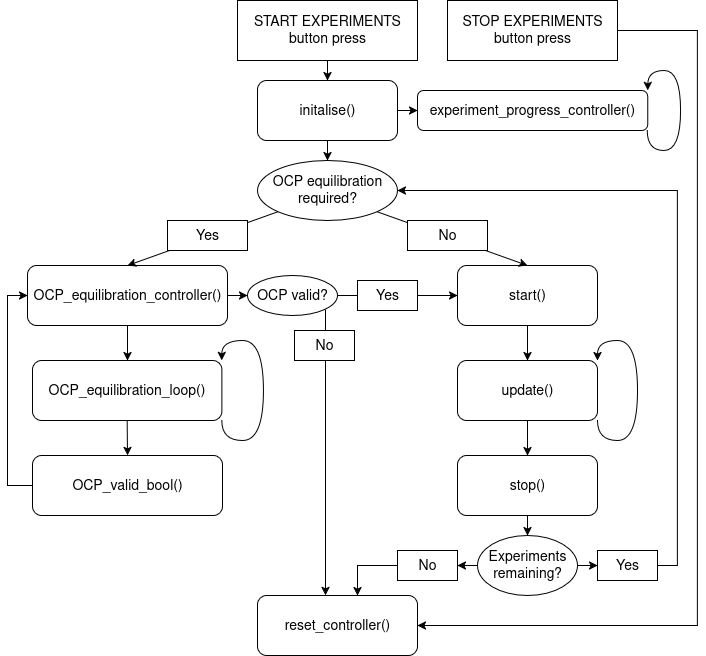

The diagram above was exported from draw.io. Its source (the exported page's mxGraphModel, read from the mxfile embedded in the PNG):
<mxGraphModel dx="2241" dy="815" grid="1" gridSize="10" guides="1" tooltips="1" connect="1" arrows="1" fold="1" page="1" pageScale="1" pageWidth="827" pageHeight="1169" background="#ffffff" math="0" shadow="0">
  <root>
    <mxCell id="0" />
    <mxCell id="1" parent="0" />
    <mxCell id="dHdUJv2EU2NuS20Phj1s-36" value="" style="edgeStyle=orthogonalEdgeStyle;rounded=0;orthogonalLoop=1;jettySize=auto;html=1;entryX=0.5;entryY=0;entryDx=0;entryDy=0;" parent="1" source="dHdUJv2EU2NuS20Phj1s-20" target="dHdUJv2EU2NuS20Phj1s-23" edge="1">
      <mxGeometry relative="1" as="geometry">
        <mxPoint x="320" y="670" as="targetPoint" />
      </mxGeometry>
    </mxCell>
    <mxCell id="dHdUJv2EU2NuS20Phj1s-20" value="&lt;div&gt;&lt;font style=&quot;font-size: 14px;&quot;&gt;START EXPERIMENTS&lt;/font&gt;&lt;/div&gt;&lt;div&gt;&lt;font style=&quot;font-size: 14px;&quot;&gt;button press&lt;/font&gt;&lt;/div&gt;" style="rounded=0;whiteSpace=wrap;html=1;" parent="1" vertex="1">
      <mxGeometry x="230" y="580" width="180" height="60" as="geometry" />
    </mxCell>
    <mxCell id="dHdUJv2EU2NuS20Phj1s-37" style="edgeStyle=orthogonalEdgeStyle;rounded=0;orthogonalLoop=1;jettySize=auto;html=1;exitX=0.5;exitY=1;exitDx=0;exitDy=0;entryX=0.5;entryY=0;entryDx=0;entryDy=0;" parent="1" source="dHdUJv2EU2NuS20Phj1s-23" target="dHdUJv2EU2NuS20Phj1s-33" edge="1">
      <mxGeometry relative="1" as="geometry" />
    </mxCell>
    <mxCell id="dHdUJv2EU2NuS20Phj1s-23" value="&lt;font style=&quot;font-size: 14px;&quot;&gt;initalise()&lt;/font&gt;" style="rounded=1;whiteSpace=wrap;html=1;" parent="1" vertex="1">
      <mxGeometry x="250" y="660" width="140" height="60" as="geometry" />
    </mxCell>
    <mxCell id="dHdUJv2EU2NuS20Phj1s-24" value="&lt;font style=&quot;font-size: 14px;&quot;&gt;OCP_equilibration_controller()&lt;/font&gt;" style="rounded=1;whiteSpace=wrap;html=1;" parent="1" vertex="1">
      <mxGeometry x="20" y="845" width="200" height="60" as="geometry" />
    </mxCell>
    <mxCell id="dHdUJv2EU2NuS20Phj1s-26" value="&lt;font style=&quot;font-size: 14px;&quot;&gt;OCP_valid_bool()&lt;/font&gt;" style="rounded=1;whiteSpace=wrap;html=1;" parent="1" vertex="1">
      <mxGeometry x="25" y="1035" width="190" height="60" as="geometry" />
    </mxCell>
    <mxCell id="dHdUJv2EU2NuS20Phj1s-27" value="&lt;font style=&quot;font-size: 14px;&quot;&gt;start()&lt;/font&gt;" style="rounded=1;whiteSpace=wrap;html=1;" parent="1" vertex="1">
      <mxGeometry x="450" y="845" width="140" height="60" as="geometry" />
    </mxCell>
    <mxCell id="dHdUJv2EU2NuS20Phj1s-29" value="&lt;font style=&quot;font-size: 14px;&quot;&gt;stop()&lt;/font&gt;" style="rounded=1;whiteSpace=wrap;html=1;" parent="1" vertex="1">
      <mxGeometry x="450" y="1035" width="140" height="60" as="geometry" />
    </mxCell>
    <mxCell id="dHdUJv2EU2NuS20Phj1s-30" value="&lt;font style=&quot;font-size: 14px;&quot;&gt;reset_controller()&lt;/font&gt;" style="rounded=1;whiteSpace=wrap;html=1;" parent="1" vertex="1">
      <mxGeometry x="250" y="1175" width="160" height="60" as="geometry" />
    </mxCell>
    <mxCell id="dHdUJv2EU2NuS20Phj1s-33" value="&lt;font style=&quot;font-size: 14px;&quot;&gt;OCP equilibration required?&lt;/font&gt;" style="ellipse;whiteSpace=wrap;html=1;" parent="1" vertex="1">
      <mxGeometry x="250" y="740" width="140" height="60" as="geometry" />
    </mxCell>
    <mxCell id="dHdUJv2EU2NuS20Phj1s-41" value="" style="endArrow=classic;html=1;rounded=0;exitX=1;exitY=1;exitDx=0;exitDy=0;entryX=0.5;entryY=0;entryDx=0;entryDy=0;" parent="1" source="dHdUJv2EU2NuS20Phj1s-33" target="dHdUJv2EU2NuS20Phj1s-27" edge="1">
      <mxGeometry width="50" height="50" relative="1" as="geometry">
        <mxPoint x="450" y="920" as="sourcePoint" />
        <mxPoint x="500" y="870" as="targetPoint" />
      </mxGeometry>
    </mxCell>
    <mxCell id="dHdUJv2EU2NuS20Phj1s-42" value="" style="endArrow=classic;html=1;rounded=0;exitX=0;exitY=1;exitDx=0;exitDy=0;entryX=0.5;entryY=0;entryDx=0;entryDy=0;" parent="1" source="dHdUJv2EU2NuS20Phj1s-33" target="dHdUJv2EU2NuS20Phj1s-24" edge="1">
      <mxGeometry width="50" height="50" relative="1" as="geometry">
        <mxPoint x="271" y="791" as="sourcePoint" />
        <mxPoint x="120" y="840" as="targetPoint" />
      </mxGeometry>
    </mxCell>
    <mxCell id="dHdUJv2EU2NuS20Phj1s-34" value="&lt;div&gt;&lt;font style=&quot;font-size: 14px;&quot;&gt;Yes&lt;/font&gt;&lt;/div&gt;" style="rounded=0;whiteSpace=wrap;html=1;" parent="1" vertex="1">
      <mxGeometry x="160" y="800" width="80" height="30" as="geometry" />
    </mxCell>
    <mxCell id="dHdUJv2EU2NuS20Phj1s-35" value="&lt;font style=&quot;font-size: 14px;&quot;&gt;No&lt;/font&gt;" style="rounded=0;whiteSpace=wrap;html=1;" parent="1" vertex="1">
      <mxGeometry x="400" y="800" width="80" height="30" as="geometry" />
    </mxCell>
    <mxCell id="dHdUJv2EU2NuS20Phj1s-44" value="" style="endArrow=classic;html=1;rounded=0;exitX=0.5;exitY=1;exitDx=0;exitDy=0;" parent="1" source="dHdUJv2EU2NuS20Phj1s-24" edge="1">
      <mxGeometry width="50" height="50" relative="1" as="geometry">
        <mxPoint x="100" y="930" as="sourcePoint" />
        <mxPoint x="120" y="940" as="targetPoint" />
      </mxGeometry>
    </mxCell>
    <mxCell id="dHdUJv2EU2NuS20Phj1s-46" value="" style="endArrow=classic;html=1;rounded=0;exitX=0.5;exitY=1;exitDx=0;exitDy=0;entryX=0.5;entryY=0;entryDx=0;entryDy=0;" parent="1" source="dHdUJv2EU2NuS20Phj1s-27" target="dHdUJv2EU2NuS20Phj1s-28" edge="1">
      <mxGeometry width="50" height="50" relative="1" as="geometry">
        <mxPoint x="450" y="920" as="sourcePoint" />
        <mxPoint x="500" y="870" as="targetPoint" />
      </mxGeometry>
    </mxCell>
    <mxCell id="dHdUJv2EU2NuS20Phj1s-47" value="" style="endArrow=classic;html=1;rounded=0;exitX=0.5;exitY=1;exitDx=0;exitDy=0;entryX=0.5;entryY=0;entryDx=0;entryDy=0;" parent="1" source="dHdUJv2EU2NuS20Phj1s-28" target="dHdUJv2EU2NuS20Phj1s-29" edge="1">
      <mxGeometry width="50" height="50" relative="1" as="geometry">
        <mxPoint x="450" y="920" as="sourcePoint" />
        <mxPoint x="500" y="870" as="targetPoint" />
      </mxGeometry>
    </mxCell>
    <mxCell id="dHdUJv2EU2NuS20Phj1s-48" value="" style="endArrow=classic;html=1;rounded=0;exitX=1;exitY=0.5;exitDx=0;exitDy=0;entryX=0;entryY=0.5;entryDx=0;entryDy=0;" parent="1" source="dHdUJv2EU2NuS20Phj1s-23" target="dHdUJv2EU2NuS20Phj1s-31" edge="1">
      <mxGeometry width="50" height="50" relative="1" as="geometry">
        <mxPoint x="450" y="1000" as="sourcePoint" />
        <mxPoint x="500" y="950" as="targetPoint" />
      </mxGeometry>
    </mxCell>
    <mxCell id="dHdUJv2EU2NuS20Phj1s-75" value="" style="group" parent="1" vertex="1" connectable="0">
      <mxGeometry x="410" y="650" width="262" height="80" as="geometry" />
    </mxCell>
    <mxCell id="dHdUJv2EU2NuS20Phj1s-31" value="&lt;font style=&quot;font-size: 14px;&quot;&gt;experiment_progress_controller()&lt;/font&gt;" style="rounded=1;whiteSpace=wrap;html=1;" parent="dHdUJv2EU2NuS20Phj1s-75" vertex="1">
      <mxGeometry y="20" width="230.25" height="40" as="geometry" />
    </mxCell>
    <mxCell id="dHdUJv2EU2NuS20Phj1s-63" value="" style="endArrow=classic;html=1;rounded=0;edgeStyle=orthogonalEdgeStyle;curved=1;entryX=1;entryY=0;entryDx=0;entryDy=0;" parent="dHdUJv2EU2NuS20Phj1s-75" target="dHdUJv2EU2NuS20Phj1s-31" edge="1">
      <mxGeometry width="50" height="50" relative="1" as="geometry">
        <mxPoint x="229.69491525423723" y="60" as="sourcePoint" />
        <mxPoint x="296.30508474576266" y="20" as="targetPoint" />
        <Array as="points">
          <mxPoint x="229.69491525423723" y="80" />
          <mxPoint x="263" y="80" />
          <mxPoint x="263" />
          <mxPoint x="229.69491525423723" />
        </Array>
      </mxGeometry>
    </mxCell>
    <mxCell id="dHdUJv2EU2NuS20Phj1s-80" value="" style="group" parent="1" vertex="1" connectable="0">
      <mxGeometry x="450" y="920" width="180" height="100" as="geometry" />
    </mxCell>
    <mxCell id="dHdUJv2EU2NuS20Phj1s-28" value="&lt;font style=&quot;font-size: 14px;&quot;&gt;update()&lt;/font&gt;" style="rounded=1;whiteSpace=wrap;html=1;" parent="dHdUJv2EU2NuS20Phj1s-80" vertex="1">
      <mxGeometry y="20" width="140" height="60" as="geometry" />
    </mxCell>
    <mxCell id="dHdUJv2EU2NuS20Phj1s-72" value="" style="endArrow=classic;html=1;rounded=0;edgeStyle=orthogonalEdgeStyle;curved=1;exitX=1;exitY=1;exitDx=0;exitDy=0;entryX=1;entryY=0;entryDx=0;entryDy=0;" parent="dHdUJv2EU2NuS20Phj1s-80" source="dHdUJv2EU2NuS20Phj1s-28" target="dHdUJv2EU2NuS20Phj1s-28" edge="1">
      <mxGeometry width="50" height="50" relative="1" as="geometry">
        <mxPoint x="140" y="80" as="sourcePoint" />
        <mxPoint x="140" y="20" as="targetPoint" />
        <Array as="points">
          <mxPoint x="140" y="100" />
          <mxPoint x="180" y="100" />
          <mxPoint x="180" />
          <mxPoint x="140" />
        </Array>
      </mxGeometry>
    </mxCell>
    <mxCell id="dHdUJv2EU2NuS20Phj1s-81" value="" style="endArrow=classic;html=1;rounded=0;edgeStyle=orthogonalEdgeStyle;exitX=0;exitY=0.5;exitDx=0;exitDy=0;" parent="1" source="dHdUJv2EU2NuS20Phj1s-26" edge="1">
      <mxGeometry width="50" height="50" relative="1" as="geometry">
        <mxPoint x="50" y="1065" as="sourcePoint" />
        <mxPoint x="20" y="875" as="targetPoint" />
        <Array as="points">
          <mxPoint y="1065" />
          <mxPoint y="875" />
        </Array>
      </mxGeometry>
    </mxCell>
    <mxCell id="dHdUJv2EU2NuS20Phj1s-82" value="" style="endArrow=classic;html=1;rounded=0;exitX=1;exitY=0.5;exitDx=0;exitDy=0;entryX=0;entryY=0.5;entryDx=0;entryDy=0;" parent="1" source="dHdUJv2EU2NuS20Phj1s-88" target="dHdUJv2EU2NuS20Phj1s-27" edge="1">
      <mxGeometry width="50" height="50" relative="1" as="geometry">
        <mxPoint x="370" y="1020" as="sourcePoint" />
        <mxPoint x="420" y="970" as="targetPoint" />
      </mxGeometry>
    </mxCell>
    <mxCell id="dHdUJv2EU2NuS20Phj1s-85" value="" style="group" parent="1" vertex="1" connectable="0">
      <mxGeometry x="30" y="920" width="226" height="100" as="geometry" />
    </mxCell>
    <mxCell id="dHdUJv2EU2NuS20Phj1s-25" value="&lt;font style=&quot;font-size: 14px;&quot;&gt;OCP_equilibration_loop()&lt;/font&gt;" style="rounded=1;whiteSpace=wrap;html=1;" parent="dHdUJv2EU2NuS20Phj1s-85" vertex="1">
      <mxGeometry x="-5" y="20" width="189.34914027149318" height="60" as="geometry" />
    </mxCell>
    <mxCell id="dHdUJv2EU2NuS20Phj1s-70" value="" style="endArrow=classic;html=1;rounded=0;edgeStyle=orthogonalEdgeStyle;curved=1;exitX=1;exitY=1;exitDx=0;exitDy=0;entryX=1;entryY=0;entryDx=0;entryDy=0;" parent="dHdUJv2EU2NuS20Phj1s-85" source="dHdUJv2EU2NuS20Phj1s-25" target="dHdUJv2EU2NuS20Phj1s-25" edge="1">
      <mxGeometry width="50" height="50" relative="1" as="geometry">
        <mxPoint x="192.1" y="70" as="sourcePoint" />
        <mxPoint x="180.80000000000004" y="20" as="targetPoint" />
        <Array as="points">
          <mxPoint x="184" y="100" />
          <mxPoint x="226" y="100" />
          <mxPoint x="226" />
          <mxPoint x="184" />
        </Array>
      </mxGeometry>
    </mxCell>
    <mxCell id="dHdUJv2EU2NuS20Phj1s-89" value="" style="endArrow=classic;html=1;rounded=0;exitX=1;exitY=0.5;exitDx=0;exitDy=0;entryX=0;entryY=0.5;entryDx=0;entryDy=0;" parent="1" source="dHdUJv2EU2NuS20Phj1s-24" target="dHdUJv2EU2NuS20Phj1s-88" edge="1">
      <mxGeometry width="50" height="50" relative="1" as="geometry">
        <mxPoint x="210" y="860" as="sourcePoint" />
        <mxPoint x="450" y="860" as="targetPoint" />
      </mxGeometry>
    </mxCell>
    <mxCell id="dHdUJv2EU2NuS20Phj1s-88" value="&lt;font style=&quot;font-size: 14px;&quot;&gt;OCP valid?&lt;/font&gt;" style="ellipse;whiteSpace=wrap;html=1;" parent="1" vertex="1">
      <mxGeometry x="240" y="855" width="90" height="40" as="geometry" />
    </mxCell>
    <mxCell id="dHdUJv2EU2NuS20Phj1s-90" value="&lt;div&gt;&lt;font style=&quot;font-size: 14px;&quot;&gt;Yes&lt;/font&gt;&lt;/div&gt;" style="rounded=0;whiteSpace=wrap;html=1;" parent="1" vertex="1">
      <mxGeometry x="350" y="860" width="60" height="30" as="geometry" />
    </mxCell>
    <mxCell id="dHdUJv2EU2NuS20Phj1s-92" value="" style="endArrow=classic;html=1;rounded=0;entryX=0.417;entryY=0.001;entryDx=0;entryDy=0;entryPerimeter=0;" parent="1" edge="1">
      <mxGeometry width="50" height="50" relative="1" as="geometry">
        <mxPoint x="318" y="889" as="sourcePoint" />
        <mxPoint x="318" y="1174.92" as="targetPoint" />
      </mxGeometry>
    </mxCell>
    <mxCell id="dHdUJv2EU2NuS20Phj1s-93" value="&lt;font style=&quot;font-size: 14px;&quot;&gt;No&lt;/font&gt;" style="rounded=0;whiteSpace=wrap;html=1;" parent="1" vertex="1">
      <mxGeometry x="287" y="910" width="60" height="30" as="geometry" />
    </mxCell>
    <mxCell id="dHdUJv2EU2NuS20Phj1s-112" value="&lt;font style=&quot;font-size: 14px;&quot;&gt;Experiments remaining?&lt;/font&gt;" style="ellipse;whiteSpace=wrap;html=1;" parent="1" vertex="1">
      <mxGeometry x="470" y="1115" width="100" height="60" as="geometry" />
    </mxCell>
    <mxCell id="dHdUJv2EU2NuS20Phj1s-114" value="&lt;font style=&quot;font-size: 14px;&quot;&gt;No&lt;/font&gt;" style="rounded=0;whiteSpace=wrap;html=1;" parent="1" vertex="1">
      <mxGeometry x="390" y="1130" width="60" height="30" as="geometry" />
    </mxCell>
    <mxCell id="dHdUJv2EU2NuS20Phj1s-115" value="&lt;div&gt;&lt;font style=&quot;font-size: 14px;&quot;&gt;Yes&lt;/font&gt;&lt;/div&gt;" style="rounded=0;whiteSpace=wrap;html=1;" parent="1" vertex="1">
      <mxGeometry x="590" y="1130" width="60" height="30" as="geometry" />
    </mxCell>
    <mxCell id="dHdUJv2EU2NuS20Phj1s-116" value="" style="endArrow=classic;html=1;rounded=0;edgeStyle=elbowEdgeStyle;exitX=0;exitY=0.5;exitDx=0;exitDy=0;" parent="1" source="dHdUJv2EU2NuS20Phj1s-114" edge="1">
      <mxGeometry width="50" height="50" relative="1" as="geometry">
        <mxPoint x="250" y="1115" as="sourcePoint" />
        <mxPoint x="350" y="1175" as="targetPoint" />
        <Array as="points">
          <mxPoint x="350" y="1170" />
        </Array>
      </mxGeometry>
    </mxCell>
    <mxCell id="dHdUJv2EU2NuS20Phj1s-117" value="" style="endArrow=classic;html=1;rounded=0;exitX=0;exitY=0.5;exitDx=0;exitDy=0;entryX=1;entryY=0.5;entryDx=0;entryDy=0;" parent="1" source="dHdUJv2EU2NuS20Phj1s-112" target="dHdUJv2EU2NuS20Phj1s-114" edge="1">
      <mxGeometry width="50" height="50" relative="1" as="geometry">
        <mxPoint x="450" y="1200" as="sourcePoint" />
        <mxPoint x="500" y="1150" as="targetPoint" />
      </mxGeometry>
    </mxCell>
    <mxCell id="dHdUJv2EU2NuS20Phj1s-118" value="" style="endArrow=classic;html=1;rounded=0;exitX=1;exitY=0.5;exitDx=0;exitDy=0;entryX=0;entryY=0.5;entryDx=0;entryDy=0;" parent="1" source="dHdUJv2EU2NuS20Phj1s-112" target="dHdUJv2EU2NuS20Phj1s-115" edge="1">
      <mxGeometry width="50" height="50" relative="1" as="geometry">
        <mxPoint x="485" y="1155" as="sourcePoint" />
        <mxPoint x="465" y="1155" as="targetPoint" />
      </mxGeometry>
    </mxCell>
    <mxCell id="dHdUJv2EU2NuS20Phj1s-120" value="" style="endArrow=classic;html=1;rounded=0;exitX=1;exitY=0.5;exitDx=0;exitDy=0;edgeStyle=orthogonalEdgeStyle;entryX=1;entryY=0.5;entryDx=0;entryDy=0;" parent="1" source="dHdUJv2EU2NuS20Phj1s-115" target="dHdUJv2EU2NuS20Phj1s-33" edge="1">
      <mxGeometry width="50" height="50" relative="1" as="geometry">
        <mxPoint x="769.93" y="1140" as="sourcePoint" />
        <mxPoint x="749.93" y="950" as="targetPoint" />
        <Array as="points">
          <mxPoint x="670" y="1145" />
          <mxPoint x="670" y="770" />
        </Array>
      </mxGeometry>
    </mxCell>
    <mxCell id="dHdUJv2EU2NuS20Phj1s-122" value="" style="endArrow=classic;html=1;rounded=0;exitX=1;exitY=0.5;exitDx=0;exitDy=0;edgeStyle=elbowEdgeStyle;entryX=1;entryY=0.5;entryDx=0;entryDy=0;" parent="1" source="dHdUJv2EU2NuS20Phj1s-98" target="dHdUJv2EU2NuS20Phj1s-30" edge="1">
      <mxGeometry width="50" height="50" relative="1" as="geometry">
        <mxPoint x="570" y="620" as="sourcePoint" />
        <mxPoint x="440" y="1225" as="targetPoint" />
        <Array as="points">
          <mxPoint x="690" y="910" />
        </Array>
      </mxGeometry>
    </mxCell>
    <mxCell id="dHdUJv2EU2NuS20Phj1s-123" value="" style="endArrow=classic;html=1;rounded=0;exitX=0.5;exitY=1;exitDx=0;exitDy=0;entryX=0.5;entryY=0;entryDx=0;entryDy=0;" parent="1" source="dHdUJv2EU2NuS20Phj1s-29" target="dHdUJv2EU2NuS20Phj1s-112" edge="1">
      <mxGeometry width="50" height="50" relative="1" as="geometry">
        <mxPoint x="380" y="990" as="sourcePoint" />
        <mxPoint x="430" y="940" as="targetPoint" />
      </mxGeometry>
    </mxCell>
    <mxCell id="dHdUJv2EU2NuS20Phj1s-98" value="&lt;div&gt;&lt;font style=&quot;font-size: 14px;&quot;&gt;STOP EXPERIMENTS&lt;/font&gt;&lt;/div&gt;&lt;div&gt;&lt;font style=&quot;font-size: 14px;&quot;&gt;button press&lt;/font&gt;&lt;/div&gt;" style="rounded=0;whiteSpace=wrap;html=1;" parent="1" vertex="1">
      <mxGeometry x="440" y="580" width="170" height="60" as="geometry" />
    </mxCell>
    <mxCell id="dHdUJv2EU2NuS20Phj1s-45" value="" style="endArrow=classic;html=1;rounded=0;exitX=0.5;exitY=1;exitDx=0;exitDy=0;entryX=0.5;entryY=0;entryDx=0;entryDy=0;" parent="1" source="dHdUJv2EU2NuS20Phj1s-25" target="dHdUJv2EU2NuS20Phj1s-26" edge="1">
      <mxGeometry width="50" height="50" relative="1" as="geometry">
        <mxPoint x="130" y="1010" as="sourcePoint" />
        <mxPoint x="130" y="1030" as="targetPoint" />
      </mxGeometry>
    </mxCell>
  </root>
</mxGraphModel>